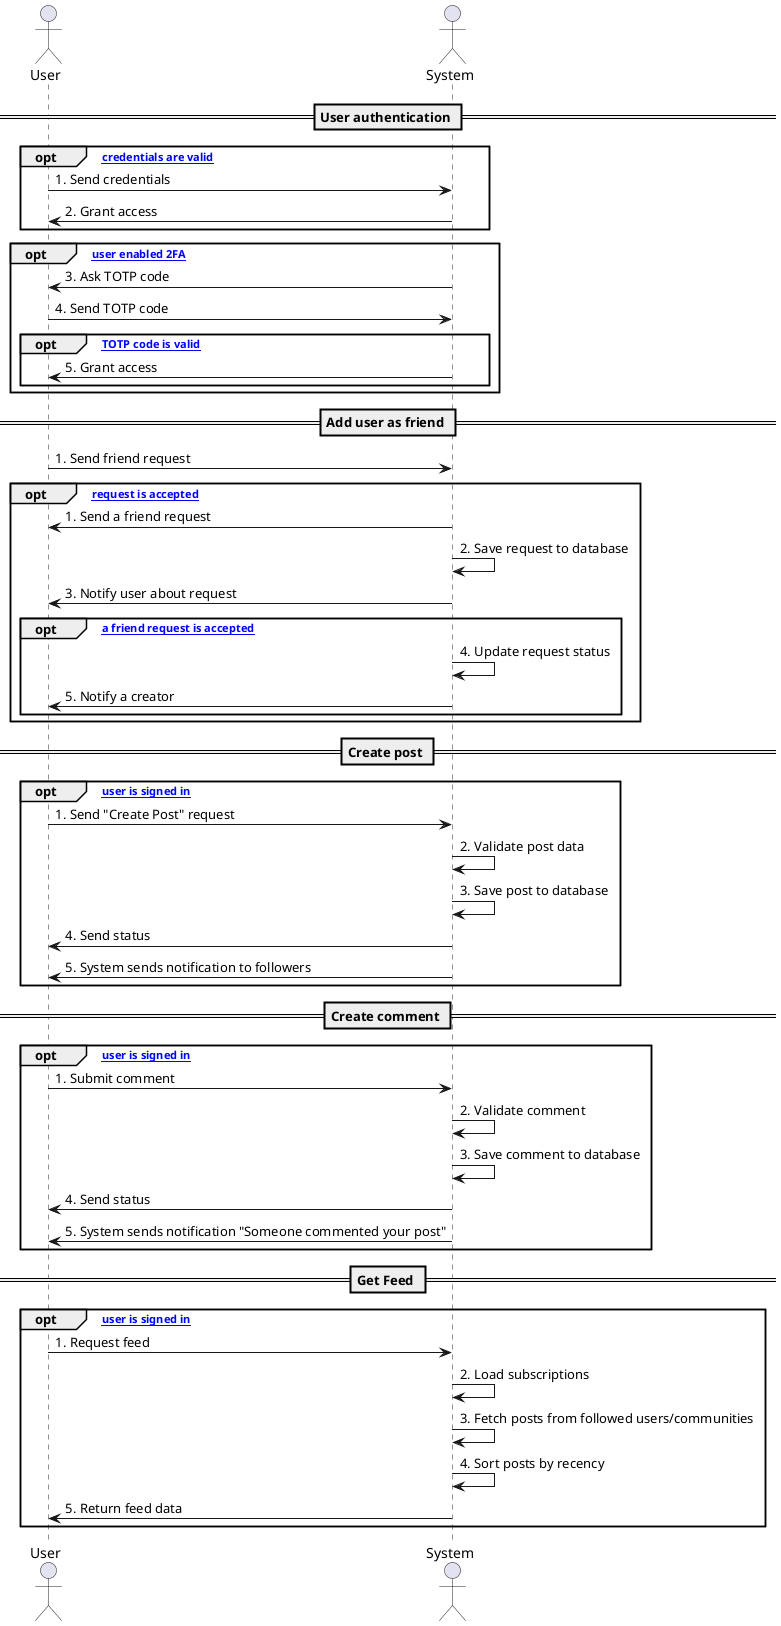

The diagram above was rendered by PlantUML. Its source (embedded in the PNG):
@startuml
actor User
actor System


== User authentication ==
opt [If credentials are valid]
    User -> System: 1. Send credentials
    System -> User: 2. Grant access
end


opt [If user enabled 2FA]
    System -> User: 3. Ask TOTP code
    User -> System: 4. Send TOTP code
    opt [If TOTP code is valid]
        System -> User: 5. Grant access
    end
end


== Add user as friend ==
User -> System: 1. Send friend request
opt [If request is accepted]
    System -> User: 1. Send a friend request
    System -> System: 2. Save request to database
    System -> User: 3. Notify user about request

    opt [if a friend request is accepted]
      System -> System: 4. Update request status
      System -> User: 5. Notify a creator
    end
end

== Create post ==
opt [If user is signed in]
    User -> System: 1. Send "Create Post" request
    System -> System: 2. Validate post data
    System -> System: 3. Save post to database
    System -> User: 4. Send status 
    System -> User: 5. System sends notification to followers
end


== Create comment ==
opt [If user is signed in]
  User -> System: 1. Submit comment
  System -> System: 2. Validate comment
  System -> System: 3. Save comment to database
  System -> User: 4. Send status
  System -> User: 5. System sends notification "Someone commented your post"
end

== Get Feed ==
opt [If user is signed in]
    User -> System: 1. Request feed
    System -> System: 2. Load subscriptions
    System -> System: 3. Fetch posts from followed users/communities
    System -> System: 4. Sort posts by recency
    System -> User: 5. Return feed data
end

@enduml